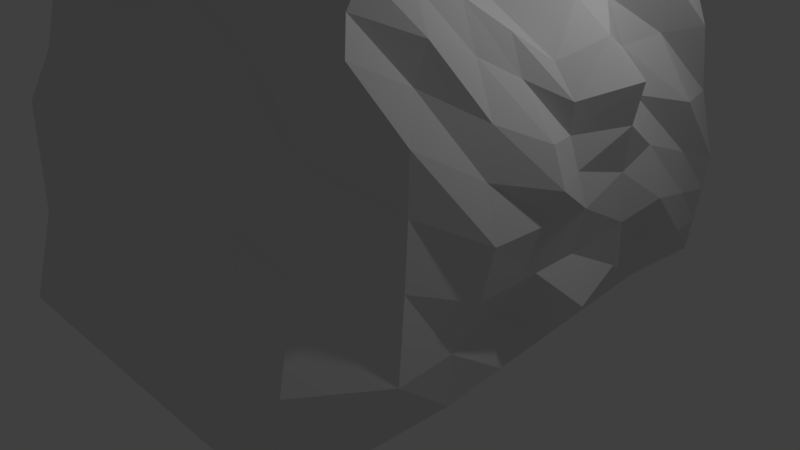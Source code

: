 # Source: iwa.blend  (saved by Blender 2.79.0; exported with 4.5.12 LTS)
import bpy
from mathutils import Matrix  # noqa: F401  (used for matrix-valued properties, if any)

bpy.ops.wm.read_factory_settings(use_empty=True)
scene = bpy.context.scene
scene.name = 'Scene'

# ---- collections
col_collection_1 = bpy.data.collections.new('Collection 1'); scene.collection.children.link(col_collection_1)

# ---- materials (node trees are filled in below, after node groups)
mat_material = bpy.data.materials.new('Material')
mat_material.alpha_threshold = 0.0
mat_material.use_transparent_shadow = False
mat_material.roughness = 0.5
mat_material.line_color = (0.0, 0.0, 0.0, 1.0)

# ---- material node trees

# ---- world
world_world = bpy.data.worlds.new('World'); scene.world = world_world
world_world.color = (0.05088, 0.05088, 0.05088)
world_world.use_sun_shadow = False
world_world.sun_shadow_jitter_overblur = 0.0
world_world.cycles.sampling_method = 'MANUAL'

# ---- cameras
cam_camera = bpy.data.cameras.new('Camera')
cam_camera.clip_end = 100.0
cam_camera.lens = 35.0
cam_camera.sensor_width = 32.0
cam_camera.sensor_height = 18.0
cam_camera.ortho_scale = 7.314
cam_camera.dof.focus_distance = 0.0
cam_camera.dof.aperture_fstop = 128.0

# ---- lights
light_lamp = bpy.data.lights.new('Lamp', 'POINT')
light_lamp.transmission_factor = 0.0
light_lamp.cutoff_distance = 30.0
light_lamp.energy = 100.0
light_lamp.shadow_buffer_clip_start = 1.001
light_lamp.shadow_soft_size = 0.1
light_lamp.shadow_maximum_resolution = 0.006
light_lamp.use_absolute_resolution = True

# ---- meshes
me_cube = bpy.data.meshes.new('Cube')
me_cube.from_pydata([(1.002, 1.427, -1.005), (0.9979, -1.36, -0.9961), (-1.002, -1.36, -0.9961), (-0.9975, 1.427, -1.005), (1.047, 0.8487, 0.8845), (0.9998, -0.8724, 0.8064), (-0.8064, -0.8219, 1.27), (-0.5483, 0.919, 1.147), (1.115, -0.5958, -0.9142), (-0.8854, -0.5964, -0.9735), (0.97, -0.4021, 0.6543), (-0.6195, -0.3436, 1.393), (1.063, 1.438, -0.449), (0.9487, -1.123, 0.2592), (-0.7436, -1.094, 0.4342), (-0.5818, 1.49, -0.4764), (-0.9495, -0.3182, 0.5307), (1.249, -0.4976, -0.1834), (-0.9228, 0.0863, -0.9168), (-0.5958, 0.08142, 1.26), (1.077, 0.0863, -0.9168), (1.073, 0.01496, 0.3569), (1.211, 0.1076, -0.2451), (-0.8253, 0.161, 0.411), (-0.9635, 0.8159, -0.9761), (-0.569, 0.5393, 1.386), (-0.6914, 0.6761, 0.4698), (1.037, 0.8166, -0.9168), (0.8889, 0.4705, 0.7131), (1.17, 0.6197, -0.1227), (-0.9071, -0.5028, -0.4806), (1.16, -0.6247, -0.6262), (1.023, 1.431, -0.8172), (1.02, -1.317, -0.54), (-0.8425, -1.263, -0.428), (-0.8573, 1.448, -0.8265), (-0.89, 0.1113, -0.4834), (1.247, 0.09277, -0.6909), (1.082, 0.7502, -0.649), (-0.8719, 0.7686, -0.5029), (1.043, 1.434, -0.6331), (0.9271, -1.165, -0.189), (-0.8572, -1.249, 0.05059), (-0.7196, 1.469, -0.6515), (-0.9281, -0.41, 0.06723), (1.205, -0.519, -0.4257), (-0.8575, 0.1366, 0.005994), (1.166, 0.1006, -0.4677), (1.216, 0.6844, -0.3863), (-0.7814, 0.7228, 0.02568), (-0.5777, 1.427, -1.005), (-0.5823, -1.36, -0.9961), (-0.2234, 0.9046, 1.123), (-0.4273, -0.8325, 1.172), (-0.2859, -0.3559, 1.238), (-0.4655, -0.5963, -0.961), (-0.2365, 1.479, -0.4707), (-0.3982, -1.288, 0.4537), (-0.503, 0.0863, -0.9168), (-0.2454, 0.06747, 1.071), (-0.263, 0.5248, 1.244), (-0.5437, 0.8161, -0.9637), (-0.5551, -1.389, -0.4822), (-0.4623, 1.506, -0.8252), (-0.3496, 1.462, -0.6476), (-0.4593, -1.375, 0.02199), (0.5766, -0.3876, 0.8372), (0.6603, 0.03141, 0.5804), (0.5281, 0.4875, 0.8795), (0.5075, 1.427, -1.005), (0.5029, -1.36, -0.9961), (0.6163, 0.8675, 1.062), (0.5528, -0.8599, 0.9211), (0.6199, -0.5959, -0.9289), (0.6561, 1.451, -0.4558), (0.71, -1.206, 0.3558), (0.5822, 0.0863, -0.9168), (0.5417, 0.8164, -0.9315), (0.6425, -1.249, -0.5235), (0.558, 1.496, -0.8202), (0.6069, 1.443, -0.6376), (0.6765, -1.203, -0.05777), (-0.1773, 1.427, -1.005), (-0.1818, -1.36, -0.9961), (0.08644, 0.8909, 1.101), (-0.06562, -0.8426, 1.08), (-0.06499, -0.5961, -0.9492), (0.09289, 1.469, -0.4652), (-0.02725, -1.21, 0.482), (-0.1026, 0.0863, -0.9168), (-0.1432, 0.8162, -0.9518), (-0.1303, -1.411, -0.4966), (-0.0858, 1.503, -0.8233), (0.003367, 1.455, -0.6439), (-0.07866, -1.291, -0.007476), (0.03235, -0.3676, 1.09), (0.08878, 0.05417, 0.8897), (0.02892, 0.5111, 1.11), (0.3343, -0.3787, 0.9498), (0.4059, 0.04154, 0.7181), (0.3059, 0.498, 0.982), (0.2027, 1.427, -1.005), (0.1981, -1.36, -0.9961), (0.3804, 0.8779, 1.079), (0.2775, -0.8522, 0.9917), (0.315, -0.596, -0.9379), (0.4054, 1.459, -0.46), (0.3392, -1.288, 0.3444), (0.2774, 0.0863, -0.9168), (0.2369, 0.8163, -0.9405), (0.2406, -1.312, -0.5113), (0.2714, 1.499, -0.8216), (0.3382, 1.448, -0.6404), (0.2813, -1.339, -0.1345), (1.046, 1.282, -0.05613), (1.046, -1.137, 0.4756), (-0.7905, -1.02, 0.7541), (-0.5729, 1.339, -0.04625), (-0.862, -0.3248, 0.7705), (1.175, -0.4714, 0.03858), (1.174, 0.08309, -0.08557), (-0.7644, 0.14, 0.6473), (1.095, 0.5801, 0.09875), (-0.6589, 0.64, 0.7238), (-0.2328, 1.369, -0.04878), (-0.4056, -1.162, 0.6969), (0.7279, -1.127, 0.5441), (0.6458, 1.338, -0.05414), (-0.03742, -1.112, 0.6404), (0.09143, 1.358, -0.05076), (0.3991, 1.347, -0.05263), (0.3113, -1.187, 0.588), (1.015, 0.9911, 0.6788), (1.015, -0.9585, 0.6987), (-0.7435, -0.9555, 1.102), (-0.5563, 1.056, 0.7586), (-0.2262, 1.107, 0.7411), (0.6262, 1.071, 0.6978), (0.08836, 1.094, 0.7251), (0.3868, 1.081, 0.71), (-0.6983, -0.3369, 1.244), (1.037, -0.3941, 0.4535), (1.163, 0.03682, 0.2125), (-0.6504, 0.1011, 1.114), (0.9561, 0.5062, 0.513), (-0.598, 0.5727, 1.224), (-0.4205, -0.979, 1.018), (0.7017, -0.9476, 0.7979), (-0.05644, -0.9305, 0.9366), (0.2883, -1.006, 0.8607), (-0.7801, -0.331, 0.9946), (1.162, -0.4372, 0.2461), (1.14, 0.06009, 0.06381), (-0.7074, 0.1204, 0.8681), (1.026, 0.5431, 0.3062), (-0.6285, 0.6061, 0.9611), (-0.413, -1.071, 0.8577), (0.7143, -1.123, 0.6721), (-0.04753, -1.122, 0.7898), (0.2997, -1.096, 0.7246), (1.114, 1.073, 0.3121), (1.109, -1.048, 0.587), (-0.7963, -1.028, 0.929), (-0.5646, 1.197, 0.3567), (-0.2298, 1.184, 0.3473), (0.6357, 1.151, 0.3229), (0.08958, 1.172, 0.3383), (0.3926, 1.161, 0.3298), (1.054, -0.9916, -0.9566), (0.9854, -0.6456, 0.7331), (-0.9458, -0.9919, -0.9852), (-0.7163, -0.5912, 1.329), (-0.8651, -0.7731, 0.4265), (1.153, -0.8404, 0.01792), (1.195, -0.9329, -0.6023), (-0.9187, -0.9183, -0.5235), (1.168, -0.8743, -0.2534), (-0.8917, -0.8452, -0.006292), (-0.3591, -0.6026, 1.204), (-0.526, -0.9918, -0.9792), (0.5593, -0.9916, -0.9637), (0.5643, -0.6321, 0.8806), (-0.1255, -0.9917, -0.9735), (-0.01838, -0.6135, 1.085), (0.3049, -0.6239, 0.9715), (0.2545, -0.9917, -0.9681), (-0.8256, -0.7248, 0.677), (1.158, -0.8358, 0.2649), (-0.7517, -0.6342, 1.171), (1.093, -0.6867, 0.5801), (1.067, -0.7285, 0.4226), (-0.7887, -0.6796, 0.9111), (-0.9804, 1.12, -0.9903), (-0.5587, 0.7282, 1.267), (-0.6375, 1.08, -0.1204), (1.02, 1.12, -0.9605), (0.9678, 0.6586, 0.7984), (1.117, 1.027, -0.285), (1.12, 1.088, -0.733), (-0.8649, 1.106, -0.7113), (1.13, 1.057, -0.5091), (-0.751, 1.094, -0.3736), (-0.5606, 1.12, -0.984), (-0.2433, 0.7138, 1.184), (0.572, 0.6766, 0.9702), (0.5247, 1.12, -0.9679), (0.05754, 0.7001, 1.105), (-0.1601, 1.12, -0.9781), (0.2199, 1.12, -0.9724), (0.343, 0.687, 1.03), (1.171, 0.9194, 0.001851), (-0.6157, 0.9886, 0.4236), (1.084, 0.7469, 0.595), (-0.5773, 0.813, 0.9923), (-0.5965, 0.9007, 0.7083), (1.028, 0.8383, 0.309), (1.055, 0.487, -0.9168), (0.9721, 0.2649, 0.5523), (1.188, 0.3886, -0.1779), (-0.9452, 0.4866, -0.9493), (-0.5811, 0.3326, 1.329), (-0.7519, 0.4436, 0.4433), (-0.8801, 0.472, -0.4941), (1.156, 0.4534, -0.6679), (-0.8158, 0.4582, 0.01679), (1.194, 0.4209, -0.423), (-0.255, 0.3184, 1.166), (-0.5253, 0.4867, -0.9425), (0.56, 0.4869, -0.9249), (0.5877, 0.2816, 0.7445), (-0.1249, 0.4867, -0.936), (0.05594, 0.3048, 1.01), (0.351, 0.292, 0.8629), (0.2551, 0.4868, -0.9298), (-0.7066, 0.4143, 0.6893), (1.231, 0.3556, 0.05189), (-0.6217, 0.3598, 1.174), (1.124, 0.2943, 0.4138), (1.272, 0.3507, 0.2474), (-0.6641, 0.3869, 0.9191), (1.096, -0.2475, -0.9155), (1.023, -0.1892, 0.5025), (1.23, -0.1255, -0.2155), (-0.9045, -0.2478, -0.9445), (-0.6074, -0.1266, 1.325), (-0.8861, -0.07355, 0.4696), (-0.8984, -0.1892, -0.4821), (1.055, -0.2059, -0.6791), (-0.892, -0.1309, 0.03597), (1.185, -0.1659, -0.4475), (-0.4847, -0.2478, -0.9385), (-0.2652, -0.1397, 1.153), (0.6193, -0.1737, 0.7061), (0.6006, -0.2476, -0.9227), (0.06117, -0.1522, 0.9878), (-0.08419, -0.2477, -0.9326), (0.2958, -0.2476, -0.9271), (0.3709, -0.1641, 0.8315), (-0.8122, -0.08748, 0.7076), (1.278, -0.1434, -0.06728), (-0.6738, -0.1133, 1.178), (1.072, -0.1739, 0.3306), (1.226, -0.1592, 0.1109), (-0.743, -0.1005, 0.93)], [], [(179, 51, 2, 170), (178, 171, 6, 53), (189, 169, 5, 133), (146, 53, 6, 134), (213, 193, 7, 135), (63, 50, 3, 35), (188, 171, 11, 140), (261, 241, 10, 141), (251, 244, 11, 54), (250, 55, 9, 243), (249, 242, 17, 45), (177, 172, 16, 44), (124, 56, 15, 117), (201, 194, 15, 43), (65, 57, 14, 42), (176, 173, 13, 41), (248, 245, 23, 46), (225, 218, 22, 47), (227, 58, 18, 219), (226, 220, 19, 59), (237, 217, 21, 142), (260, 244, 19, 143), (212, 196, 28, 144), (203, 193, 25, 60), (202, 61, 24, 192), (200, 197, 29, 48), (224, 221, 26, 49), (236, 220, 25, 145), (219, 222, 39, 24), (195, 198, 38, 27), (216, 223, 37, 20), (243, 246, 36, 18), (168, 174, 33, 1), (51, 62, 34, 2), (192, 199, 35, 3), (170, 175, 30, 9), (240, 247, 31, 8), (64, 63, 35, 43), (56, 64, 43, 15), (222, 224, 49, 39), (198, 200, 48, 38), (223, 225, 47, 37), (246, 248, 46, 36), (174, 176, 41, 33), (62, 65, 42, 34), (199, 201, 43, 35), (175, 177, 44, 30), (247, 249, 45, 31), (91, 94, 65, 62), (87, 93, 64, 56), (93, 92, 63, 64), (83, 91, 62, 51), (207, 90, 61, 202), (206, 203, 60, 97), (231, 226, 59, 96), (230, 89, 58, 227), (94, 88, 57, 65), (129, 87, 56, 124), (255, 86, 55, 250), (254, 251, 54, 95), (92, 82, 50, 63), (148, 85, 53, 146), (183, 178, 53, 85), (182, 83, 51, 179), (168, 1, 70, 180), (169, 181, 72, 5), (133, 5, 72, 147), (32, 0, 69, 79), (241, 252, 66, 10), (240, 8, 73, 253), (114, 12, 74, 127), (41, 13, 75, 81), (216, 20, 76, 228), (217, 229, 67, 21), (196, 204, 68, 28), (195, 27, 77, 205), (1, 33, 78, 70), (40, 32, 79, 80), (12, 40, 80, 74), (33, 41, 81, 78), (185, 102, 83, 182), (184, 183, 85, 104), (149, 104, 85, 148), (111, 101, 82, 92), (257, 254, 95, 98), (256, 105, 86, 255), (130, 106, 87, 129), (113, 107, 88, 94), (233, 108, 89, 230), (232, 231, 96, 99), (209, 206, 97, 100), (208, 109, 90, 207), (102, 110, 91, 83), (112, 111, 92, 93), (106, 112, 93, 87), (110, 113, 94, 91), (78, 81, 113, 110), (74, 80, 112, 106), (80, 79, 111, 112), (70, 78, 110, 102), (205, 77, 109, 208), (204, 209, 100, 68), (229, 232, 99, 67), (228, 76, 108, 233), (81, 75, 107, 113), (127, 74, 106, 130), (253, 73, 105, 256), (252, 257, 98, 66), (79, 69, 101, 111), (147, 72, 104, 149), (181, 184, 104, 72), (180, 70, 102, 185), (75, 126, 131, 107), (165, 127, 130, 167), (167, 130, 129, 166), (107, 131, 128, 88), (160, 114, 127, 165), (13, 115, 126, 75), (88, 128, 125, 57), (166, 129, 124, 164), (221, 234, 123, 26), (197, 210, 122, 29), (245, 258, 121, 23), (218, 235, 120, 22), (164, 124, 117, 163), (242, 259, 119, 17), (172, 186, 118, 16), (194, 211, 117, 15), (57, 125, 116, 14), (173, 187, 115, 13), (52, 136, 135, 7), (84, 138, 136, 52), (4, 132, 137, 71), (103, 139, 138, 84), (71, 137, 139, 103), (157, 147, 149, 159), (159, 149, 148, 158), (161, 133, 147, 157), (158, 148, 146, 156), (239, 236, 145, 155), (215, 212, 144, 154), (263, 260, 143, 153), (238, 237, 142, 152), (262, 261, 141, 151), (191, 188, 140, 150), (214, 213, 135, 163), (156, 146, 134, 162), (190, 189, 133, 161), (187, 190, 161, 115), (125, 156, 162, 116), (211, 214, 163, 117), (186, 191, 150, 118), (259, 262, 151, 119), (235, 238, 152, 120), (258, 263, 153, 121), (210, 215, 154, 122), (234, 239, 155, 123), (128, 158, 156, 125), (115, 161, 157, 126), (131, 159, 158, 128), (126, 157, 159, 131), (136, 164, 163, 135), (138, 166, 164, 136), (132, 160, 165, 137), (139, 167, 166, 138), (137, 165, 167, 139), (116, 162, 191, 186), (119, 151, 190, 187), (151, 141, 189, 190), (162, 134, 188, 191), (17, 119, 187, 173), (14, 116, 186, 172), (73, 180, 185, 105), (66, 98, 184, 181), (98, 95, 183, 184), (105, 185, 182, 86), (10, 66, 181, 169), (8, 168, 180, 73), (86, 182, 179, 55), (95, 54, 178, 183), (34, 42, 177, 175), (31, 45, 176, 174), (2, 34, 175, 170), (8, 31, 174, 168), (45, 17, 173, 176), (42, 14, 172, 177), (134, 6, 171, 188), (141, 10, 169, 189), (54, 11, 171, 178), (55, 179, 170, 9), (114, 160, 215, 210), (123, 155, 214, 211), (155, 145, 213, 214), (160, 132, 212, 215), (26, 123, 211, 194), (12, 114, 210, 197), (71, 103, 209, 204), (69, 205, 208, 101), (101, 208, 207, 82), (103, 84, 206, 209), (0, 195, 205, 69), (4, 71, 204, 196), (84, 52, 203, 206), (82, 207, 202, 50), (39, 49, 201, 199), (32, 40, 200, 198), (24, 39, 199, 192), (0, 32, 198, 195), (40, 12, 197, 200), (50, 202, 192, 3), (52, 7, 193, 203), (132, 4, 196, 212), (49, 26, 194, 201), (145, 25, 193, 213), (121, 153, 239, 234), (122, 154, 238, 235), (154, 144, 237, 238), (153, 143, 236, 239), (29, 122, 235, 218), (23, 121, 234, 221), (77, 228, 233, 109), (68, 100, 232, 229), (100, 97, 231, 232), (109, 233, 230, 90), (28, 68, 229, 217), (27, 216, 228, 77), (90, 230, 227, 61), (97, 60, 226, 231), (38, 48, 225, 223), (36, 46, 224, 222), (27, 38, 223, 216), (18, 36, 222, 219), (143, 19, 220, 236), (46, 23, 221, 224), (144, 28, 217, 237), (60, 25, 220, 226), (61, 227, 219, 24), (48, 29, 218, 225), (118, 150, 263, 258), (120, 152, 262, 259), (152, 142, 261, 262), (150, 140, 260, 263), (22, 120, 259, 242), (16, 118, 258, 245), (67, 99, 257, 252), (76, 253, 256, 108), (108, 256, 255, 89), (99, 96, 254, 257), (20, 240, 253, 76), (21, 67, 252, 241), (96, 59, 251, 254), (89, 255, 250, 58), (37, 47, 249, 247), (30, 44, 248, 246), (20, 37, 247, 240), (9, 30, 246, 243), (140, 11, 244, 260), (44, 16, 245, 248), (47, 22, 242, 249), (58, 250, 243, 18), (59, 19, 244, 251), (142, 21, 241, 261)])
me_cube.materials.append(mat_material)
me_cube.use_remesh_preserve_volume = False
me_cube.use_remesh_preserve_attributes = False
me_cube.use_mirror_vertex_groups = False
me_cube.update()

# ---- objects
ob_cube = bpy.data.objects.new('Cube', me_cube)
ob_lamp = bpy.data.objects.new('Lamp', light_lamp)
ob_camera = bpy.data.objects.new('Camera', cam_camera)

# ---- transforms, parenting, visibility, modifiers, constraints
ob_cube.location = (0.0, 0.0, 2.17)
ob_cube.rotation_euler = (0.0107, -0.004761, 0.005805)
ob_cube.scale = (2.469, 2.469, 2.469)
ob_cube.lock_rotations_4d = False
ob_cube.empty_display_type = 'ARROWS'
ob_cube.lineart.crease_threshold = 0.0
ob_lamp.location = (4.076, 1.005, 5.904)
ob_lamp.rotation_euler = (0.6503, 0.05522, 1.866)
ob_lamp.lock_rotations_4d = False
ob_lamp.empty_display_type = 'ARROWS'
ob_lamp.color = (0.0, 0.0, 0.0, 0.0)
ob_lamp.lineart.crease_threshold = 0.0
ob_camera.location = (7.481, -6.508, 5.344)
ob_camera.rotation_euler = (1.109, 0.0, 0.8149)
ob_camera.lock_rotations_4d = False
ob_camera.empty_display_type = 'ARROWS'
ob_camera.color = (0.0, 0.0, 0.0, 0.0)
ob_camera.display_type = 'WIRE'
ob_camera.lineart.crease_threshold = 0.0

# ---- collection membership
col_collection_1.objects.link(ob_cube)
col_collection_1.objects.link(ob_lamp)
col_collection_1.objects.link(ob_camera)

# ---- scene / render settings (as saved in the file)
scene.camera = ob_camera
scene.frame_start = 1; scene.frame_end = 250; scene.frame_set(1)
scene.render.engine = 'BLENDER_EEVEE_NEXT'
scene.render.resolution_percentage = 50
scene.render.dither_intensity = 0.0
scene.cycles.use_denoising = False
scene.cycles.samples = 128
scene.cycles.sampling_pattern = 'TABULATED_SOBOL'
scene.cycles.use_adaptive_sampling = False
scene.cycles.use_light_tree = False
scene.cycles.blur_glossy = 0.0
scene.cycles.sample_clamp_indirect = 0.0
scene.view_settings.view_transform = 'Standard'
bpy.context.view_layer.update()
